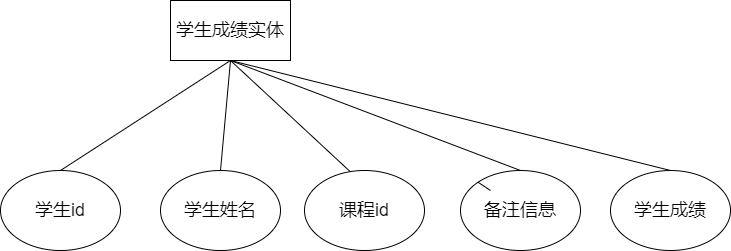

The diagram above was exported from draw.io. Its source (the exported page's mxGraphModel, read from the mxfile embedded in the PNG):
<mxGraphModel dx="1755" dy="874" grid="1" gridSize="10" guides="1" tooltips="1" connect="1" arrows="1" fold="1" page="1" pageScale="1" pageWidth="827" pageHeight="1169" math="0" shadow="0">
  <root>
    <mxCell id="0" />
    <mxCell id="1" parent="0" />
    <mxCell id="2" value="&lt;font style=&quot;font-size: 18px&quot;&gt;学生成绩实体&lt;/font&gt;" style="rounded=0;whiteSpace=wrap;html=1;" vertex="1" parent="1">
      <mxGeometry x="160" y="120" width="120" height="60" as="geometry" />
    </mxCell>
    <mxCell id="3" value="" style="endArrow=none;html=1;fontSize=18;entryX=0.5;entryY=1;entryDx=0;entryDy=0;exitX=0.5;exitY=0;exitDx=0;exitDy=0;" edge="1" parent="1" source="4" target="2">
      <mxGeometry width="50" height="50" relative="1" as="geometry">
        <mxPoint x="100.00000000000011" y="290" as="sourcePoint" />
        <mxPoint x="240" y="190" as="targetPoint" />
      </mxGeometry>
    </mxCell>
    <mxCell id="4" value="学生id" style="ellipse;whiteSpace=wrap;html=1;fontSize=18;" vertex="1" parent="1">
      <mxGeometry x="-10" y="290" width="120" height="80" as="geometry" />
    </mxCell>
    <mxCell id="5" value="" style="endArrow=none;html=1;fontSize=18;entryX=0.5;entryY=1;entryDx=0;entryDy=0;exitX=0.5;exitY=0;exitDx=0;exitDy=0;" edge="1" parent="1" source="6" target="2">
      <mxGeometry width="50" height="50" relative="1" as="geometry">
        <mxPoint x="229.9999999999999" y="330" as="sourcePoint" />
        <mxPoint x="260" y="220" as="targetPoint" />
      </mxGeometry>
    </mxCell>
    <mxCell id="6" value="学生姓名" style="ellipse;whiteSpace=wrap;html=1;fontSize=18;" vertex="1" parent="1">
      <mxGeometry x="150" y="290" width="120" height="80" as="geometry" />
    </mxCell>
    <mxCell id="7" value="" style="endArrow=none;html=1;fontSize=18;entryX=0.5;entryY=1;entryDx=0;entryDy=0;exitX=0.5;exitY=0;exitDx=0;exitDy=0;" edge="1" parent="1" source="8" target="2">
      <mxGeometry width="50" height="50" relative="1" as="geometry">
        <mxPoint x="580" y="290" as="sourcePoint" />
        <mxPoint x="390" y="240" as="targetPoint" />
      </mxGeometry>
    </mxCell>
    <mxCell id="8" value="学生成绩" style="ellipse;whiteSpace=wrap;html=1;fontSize=18;" vertex="1" parent="1">
      <mxGeometry x="600" y="290" width="120" height="80" as="geometry" />
    </mxCell>
    <mxCell id="9" value="" style="endArrow=none;html=1;entryX=0.5;entryY=1;entryDx=0;entryDy=0;" edge="1" parent="1" target="2">
      <mxGeometry width="50" height="50" relative="1" as="geometry">
        <mxPoint x="360" y="310" as="sourcePoint" />
        <mxPoint x="400" y="350" as="targetPoint" />
      </mxGeometry>
    </mxCell>
    <mxCell id="10" value="&lt;span style=&quot;font-size: 18px&quot;&gt;课程id&lt;/span&gt;" style="ellipse;whiteSpace=wrap;html=1;" vertex="1" parent="1">
      <mxGeometry x="294" y="290" width="120" height="80" as="geometry" />
    </mxCell>
    <mxCell id="11" value="" style="endArrow=none;html=1;fontSize=18;startArrow=none;exitX=0.5;exitY=0;exitDx=0;exitDy=0;" edge="1" parent="1" source="12">
      <mxGeometry width="50" height="50" relative="1" as="geometry">
        <mxPoint x="480" y="310" as="sourcePoint" />
        <mxPoint x="220" y="180" as="targetPoint" />
      </mxGeometry>
    </mxCell>
    <mxCell id="12" value="备注信息" style="ellipse;whiteSpace=wrap;html=1;fontSize=18;" vertex="1" parent="1">
      <mxGeometry x="450" y="290" width="120" height="80" as="geometry" />
    </mxCell>
    <mxCell id="13" value="" style="endArrow=none;html=1;fontSize=18;" edge="1" parent="1" target="12">
      <mxGeometry width="50" height="50" relative="1" as="geometry">
        <mxPoint x="480" y="310" as="sourcePoint" />
        <mxPoint x="220" y="180" as="targetPoint" />
      </mxGeometry>
    </mxCell>
  </root>
</mxGraphModel>